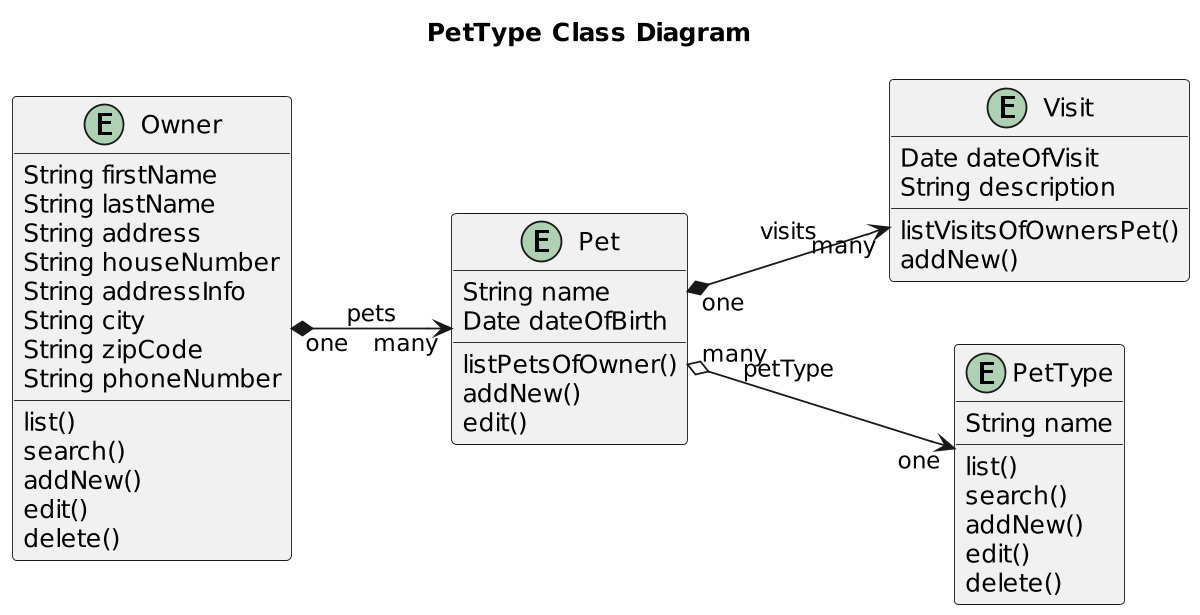

The diagram above was rendered by PlantUML. Its source (embedded in the PNG):
@startuml


title PetType Class Diagram
'https://plantuml.com/class-diagram

left to right direction
'top to bottom direction

scale 1200 width

entity Owner {
     String firstName
     String lastName
     String address
     String houseNumber
     String addressInfo
     String city
     String zipCode
     String phoneNumber
     list()
     search()
     addNew()
     edit()
     delete()
}

entity Pet {
    String name
    Date dateOfBirth
    listPetsOfOwner()
    addNew()
    edit()
}

entity Visit {
    Date dateOfVisit
    String description
    listVisitsOfOwnersPet()
    addNew()
}

entity PetType {
    String name
    list()
    search()
    addNew()
    edit()
    delete()
}

Owner "one"  *--> "many"  Pet: pets
Pet "one" *--> "many" Visit: visits
Pet "many"  o-->  "one" PetType: petType

@enduml